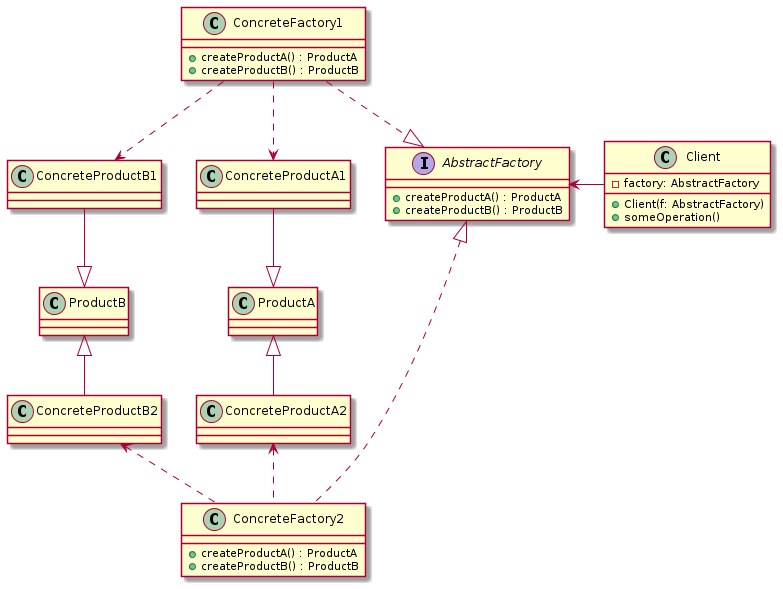

The diagram above was rendered by PlantUML. Its source (embedded in the PNG):
@startuml
'Relaciones
AbstractFactory <-right- Client
AbstractFactory <|.up. ConcreteFactory1
AbstractFactory <|.down. ConcreteFactory2

ConcreteProductA1 <.up. ConcreteFactory1
ConcreteProductB1 <.up. ConcreteFactory1

ConcreteProductA2 <.down. ConcreteFactory2
ConcreteProductB2 <.down. ConcreteFactory2

ProductA <|-up- ConcreteProductA1
ProductB <|-up- ConcreteProductB1

ProductA <|-down- ConcreteProductA2
ProductB <|-down- ConcreteProductB2

'Estructuras
class Client{
        -factory: AbstractFactory
        +Client(f: AbstractFactory)
        +someOperation()
}

class ConcreteFactory1{
        +createProductA() : ProductA
        +createProductB() : ProductB
}
class ConcreteFactory2{
        +createProductA() : ProductA
        +createProductB() : ProductB
}

interface AbstractFactory{
        +createProductA() : ProductA
        +createProductB() : ProductB
}

class ConcreteProductA1
class ConcreteProductA2

class ConcreteProductB1
class ConcreteProductB2

class ProductA
class ProductB
@enduml